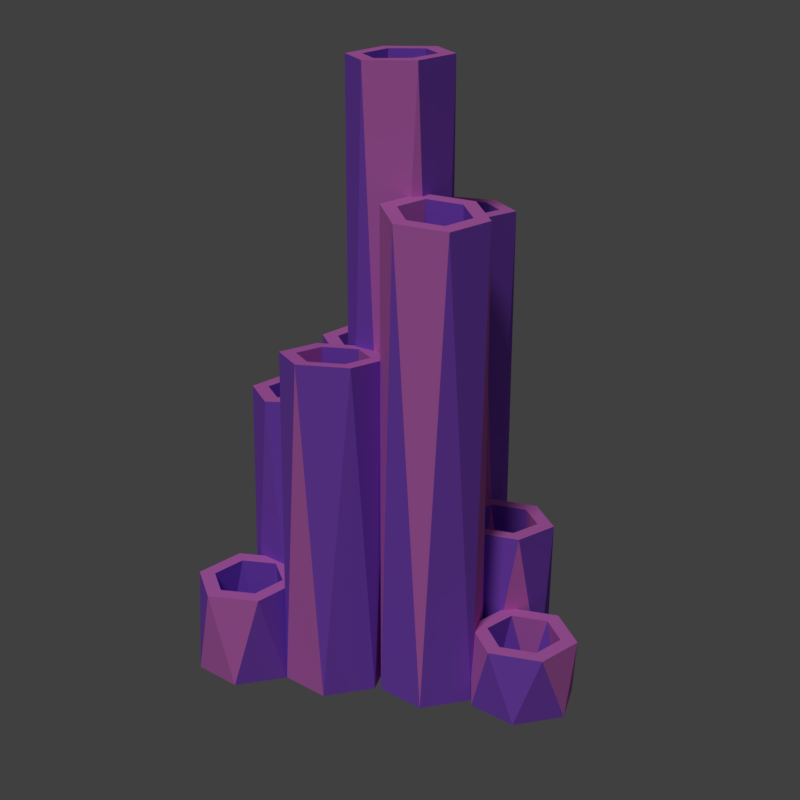 # Source: food1.blend  (saved by Blender 2.79.0; exported with 4.5.12 LTS)
import bpy
from mathutils import Matrix  # noqa: F401  (used for matrix-valued properties, if any)

bpy.ops.wm.read_factory_settings(use_empty=True)
scene = bpy.context.scene
scene.name = 'Scene'

# ---- collections
col_collection_1 = bpy.data.collections.new('Collection 1'); scene.collection.children.link(col_collection_1)

# ---- materials (node trees are filled in below, after node groups)
mat_foodmat1 = bpy.data.materials.new('FoodMat1')
mat_foodmat1.alpha_threshold = 0.0
mat_foodmat1.use_transparent_shadow = False
mat_foodmat1.diffuse_color = (0.3176, 0.1074, 0.8, 1.0)
mat_foodmat1.roughness = 0.5
mat_foodmat2 = bpy.data.materials.new('FoodMat2')
mat_foodmat2.alpha_threshold = 0.0
mat_foodmat2.use_transparent_shadow = False
mat_foodmat2.diffuse_color = (0.8, 0.2054, 0.7255, 1.0)
mat_foodmat2.roughness = 0.5

# ---- material node trees

# ---- world
world_world = bpy.data.worlds.new('World'); scene.world = world_world
world_world.color = (0.05088, 0.05088, 0.05088)
world_world.use_sun_shadow = False
world_world.sun_shadow_jitter_overblur = 0.0
world_world.cycles.sampling_method = 'MANUAL'

# ---- cameras
cam_camera = bpy.data.cameras.new('Camera')
cam_camera.clip_end = 100.0
cam_camera.lens = 35.0
cam_camera.sensor_width = 16.0
cam_camera.sensor_height = 18.0
cam_camera.ortho_scale = 7.314
cam_camera.dof.focus_distance = 0.0
cam_camera.dof.aperture_fstop = 128.0

# ---- lights
light_lamp = bpy.data.lights.new('Lamp', 'SUN')
light_lamp.transmission_factor = 0.0
light_lamp.cutoff_distance = 30.0
light_lamp.angle = 0.1993
light_lamp.energy = 1.0
light_lamp.shadow_buffer_clip_start = 1.001
light_lamp.shadow_soft_size = 0.1
light_lamp.shadow_cascade_max_distance = 1000.0

# ---- meshes
me_circle = bpy.data.meshes.new('Circle')
me_circle.from_pydata([(0.0, 0.1, 0.0), (-0.0866, 0.05, 0.0), (-0.0866, -0.05, 0.0), (8.742e-09, -0.1, 0.0), (0.0866, -0.05, 0.0), (0.0866, 0.05, 0.0), (-0.05237, 0.08512, 1.164), (-0.09996, -0.002733, 1.16), (-0.04758, -0.08785, 1.157), (0.05237, -0.08512, 1.157), (0.09996, 0.002733, 1.162), (0.04758, 0.08785, 1.165), (-0.03586, 0.05829, 1.163), (-0.06845, -0.001872, 1.16), (-0.03258, -0.06016, 1.158), (0.03586, -0.05829, 1.158), (0.06845, 0.001872, 1.161), (0.03258, 0.06016, 1.164), (1.566e-09, 0.06848, 0.0), (-0.0593, 0.03424, 0.0), (-0.0593, -0.03424, 0.0), (7.552e-09, -0.06848, 0.0), (0.0593, -0.03424, 0.0), (0.0593, 0.03424, 0.0), (0.1736, 0.1, 0.0), (0.08704, 0.05, 0.0), (0.08704, -0.05, 0.0), (0.1736, -0.1, 0.0), (0.2602, -0.05, 0.0), (0.2602, 0.05, 0.0), (0.1186, 0.08349, 0.6429), (0.0743, -0.005656, 0.6334), (0.1293, -0.08914, 0.6338), (0.2287, -0.08349, 0.6438), (0.273, 0.005656, 0.6534), (0.2179, 0.08914, 0.6529), (0.1359, 0.05717, 0.6431), (0.1056, -0.003873, 0.6365), (0.1433, -0.06104, 0.6368), (0.2113, -0.05717, 0.6437), (0.2417, 0.003873, 0.6502), (0.204, 0.06104, 0.6499), (0.1736, 0.06848, 0.0), (0.1143, 0.03424, 0.0), (0.1143, -0.03424, 0.0), (0.1736, -0.06848, 0.0), (0.2329, -0.03424, 0.0), (0.2329, 0.03424, 0.0), (0.08013, 0.2595, 0.0), (-0.006476, 0.2095, 0.0), (-0.006476, 0.1095, 0.0), (0.08013, 0.05947, 0.0), (0.1667, 0.1095, 0.0), (0.1667, 0.2095, 0.0), (0.03503, 0.2484, 0.9115), (-0.0197, 0.1652, 0.9201), (0.0254, 0.07621, 0.9275), (0.1252, 0.07052, 0.9262), (0.18, 0.1538, 0.9177), (0.1349, 0.2427, 0.9103), (0.04924, 0.2204, 0.9139), (0.01177, 0.1634, 0.9197), (0.04265, 0.1025, 0.9248), (0.111, 0.09856, 0.9239), (0.1485, 0.1556, 0.918), (0.1176, 0.2165, 0.913), (0.08013, 0.2279, 0.0), (0.02082, 0.1937, 0.0), (0.02082, 0.1252, 0.0), (0.08013, 0.09099, 0.0), (0.1394, 0.1252, 0.0), (0.1394, 0.1937, 0.0), (-0.1771, 0.09617, 0.0), (-0.2637, 0.04617, 0.0), (-0.2637, -0.05383, 0.0), (-0.1771, -0.1038, 0.0), (-0.09046, -0.05383, 0.0), (-0.09046, 0.04617, 0.0), (-0.2316, 0.07992, 0.8451), (-0.2766, -0.009272, 0.8415), (-0.2221, -0.09302, 0.8456), (-0.1226, -0.08758, 0.8531), (-0.0775, 0.001618, 0.8567), (-0.132, 0.08537, 0.8526), (-0.2144, 0.05352, 0.8463), (-0.2452, -0.007556, 0.8439), (-0.2079, -0.06491, 0.8467), (-0.1397, -0.06118, 0.8519), (-0.1089, -9.865e-05, 0.8543), (-0.1462, 0.05725, 0.8515), (-0.1771, 0.06465, 0.0), (-0.2364, 0.03041, 0.0), (-0.2364, -0.03807, 0.0), (-0.1771, -0.0723, 0.0), (-0.1178, -0.03807, 0.0), (-0.1178, 0.03041, 0.0), (-0.1015, 0.2727, 0.0), (-0.1881, 0.2227, 0.0), (-0.1881, 0.1227, 0.0), (-0.1015, 0.07273, 0.0), (-0.01493, 0.1227, 0.0), (-0.01493, 0.2227, 0.0), (-0.1491, 0.2606, 0.2793), (-0.2013, 0.1753, 0.278), (-0.1538, 0.08747, 0.2826), (-0.05397, 0.08489, 0.2886), (-0.001747, 0.1702, 0.2899), (-0.04931, 0.258, 0.2852), (-0.1341, 0.2329, 0.2808), (-0.1699, 0.1745, 0.2799), (-0.1373, 0.1143, 0.283), (-0.06897, 0.1126, 0.2871), (-0.0332, 0.171, 0.288), (-0.06577, 0.2311, 0.2848), (-0.1015, 0.2412, 0.0), (-0.1608, 0.207, 0.0), (-0.1608, 0.1385, 0.0), (-0.1015, 0.1043, 0.0), (-0.04223, 0.1385, 0.0), (-0.04223, 0.207, 0.0), (0.09311, -0.06814, 0.0), (0.006506, -0.1181, 0.0), (0.006506, -0.2181, 0.0), (0.09311, -0.2681, 0.0), (0.1797, -0.2181, 0.0), (0.1797, -0.1181, 0.0), (0.041, -0.08287, 0.5183), (-0.006859, -0.1706, 0.5139), (0.04525, -0.2558, 0.5102), (0.1452, -0.2534, 0.5109), (0.1931, -0.1657, 0.5153), (0.141, -0.08045, 0.519), (0.05743, -0.1098, 0.5172), (0.02465, -0.1698, 0.5141), (0.06034, -0.2282, 0.5116), (0.1288, -0.2265, 0.5121), (0.1616, -0.1665, 0.5151), (0.1259, -0.1081, 0.5176), (0.09311, -0.09966, 0.0), (0.03381, -0.1339, 0.0), (0.03381, -0.2024, 0.0), (0.09311, -0.2366, 0.0), (0.1524, -0.2024, 0.0), (0.1524, -0.1339, 0.0), (-0.08635, -0.06087, 0.0), (-0.173, -0.1109, 0.0), (-0.173, -0.2109, 0.0), (-0.08635, -0.2609, 0.0), (0.0002517, -0.2109, 0.0), (0.0002517, -0.1109, 0.0), (-0.1349, -0.07346, 0.5718), (-0.1863, -0.1592, 0.5738), (-0.1377, -0.2466, 0.573), (-0.03779, -0.2483, 0.5703), (0.0136, -0.1625, 0.5683), (-0.03496, -0.07511, 0.5691), (-0.1196, -0.101, 0.5716), (-0.1548, -0.1597, 0.5729), (-0.1215, -0.2196, 0.5724), (-0.0531, -0.2207, 0.5705), (-0.01791, -0.162, 0.5692), (-0.05116, -0.1021, 0.5697), (-0.08635, -0.0924, 0.0), (-0.1457, -0.1266, 0.0), (-0.1457, -0.1951, 0.0), (-0.08635, -0.2294, 0.0), (-0.02705, -0.1951, 0.0), (-0.02705, -0.1266, 0.0), (0.006645, 0.4217, 0.0), (-0.07996, 0.3717, 0.0), (-0.07996, 0.2717, 0.0), (0.006645, 0.2217, 0.0), (0.09325, 0.2717, 0.0), (0.09325, 0.3717, 0.0), (-0.04268, 0.4086, 0.1299), (-0.09335, 0.3225, 0.1338), (-0.04402, 0.2356, 0.1381), (0.05597, 0.2349, 0.1385), (0.1066, 0.321, 0.1347), (0.05731, 0.4079, 0.1304), (-0.02713, 0.3812, 0.1313), (-0.06183, 0.3223, 0.1339), (-0.02805, 0.2628, 0.1368), (0.04042, 0.2622, 0.1372), (0.07512, 0.3212, 0.1345), (0.04134, 0.3807, 0.1316), (0.006645, 0.3902, 0.0), (-0.05266, 0.356, 0.0), (-0.05266, 0.2875, 0.0), (0.006645, 0.2533, 0.0), (0.06595, 0.2875, 0.0), (0.06595, 0.356, 0.0), (0.2618, -0.04977, 0.0), (0.1752, -0.09977, 0.0), (0.1752, -0.1998, 0.0), (0.2618, -0.2498, 0.0), (0.3484, -0.1998, 0.0), (0.3484, -0.09977, 0.0), (0.2144, -0.06178, 0.1833), (0.162, -0.1469, 0.1854), (0.2094, -0.2349, 0.1821), (0.3092, -0.2378, 0.1769), (0.3616, -0.1526, 0.1749), (0.3142, -0.06463, 0.1781), (0.2293, -0.08952, 0.1823), (0.1934, -0.1478, 0.1837), (0.2259, -0.2081, 0.1815), (0.2943, -0.21, 0.1779), (0.3301, -0.1517, 0.1765), (0.2977, -0.09147, 0.1787), (0.2618, -0.08129, 0.0), (0.2025, -0.1155, 0.0), (0.2025, -0.184, 0.0), (0.2618, -0.2182, 0.0), (0.3211, -0.184, 0.0), (0.3211, -0.1155, 0.0)], [], [(4, 9, 3), (2, 7, 1), (5, 10, 4), (3, 8, 2), (1, 6, 0), (0, 11, 5), (17, 10, 11), (15, 8, 9), (13, 6, 7), (6, 17, 11), (16, 9, 10), (14, 7, 8), (18, 17, 12), (22, 15, 16), (20, 13, 14), (23, 16, 17), (21, 14, 15), (19, 12, 13), (1, 0, 18), (18, 0, 23), (1, 18, 19), (2, 1, 19), (23, 5, 22), (2, 19, 20), (23, 0, 5), (21, 22, 4), (2, 20, 21), (21, 4, 3), (3, 2, 21), (22, 5, 4), (4, 10, 9), (2, 8, 7), (5, 11, 10), (3, 9, 8), (1, 7, 6), (0, 6, 11), (17, 16, 10), (15, 14, 8), (13, 12, 6), (6, 12, 17), (16, 15, 9), (14, 13, 7), (18, 23, 17), (22, 21, 15), (20, 19, 13), (23, 22, 16), (21, 20, 14), (19, 18, 12), (28, 33, 27), (26, 31, 25), (29, 34, 28), (27, 32, 26), (25, 30, 24), (24, 35, 29), (41, 34, 35), (39, 32, 33), (37, 30, 31), (30, 41, 35), (40, 33, 34), (38, 31, 32), (42, 41, 36), (46, 39, 40), (44, 37, 38), (47, 40, 41), (45, 38, 39), (43, 36, 37), (25, 24, 42), (42, 24, 47), (25, 42, 43), (26, 25, 43), (47, 29, 46), (26, 43, 44), (47, 24, 29), (45, 46, 28), (26, 44, 45), (45, 28, 27), (27, 26, 45), (46, 29, 28), (28, 34, 33), (26, 32, 31), (29, 35, 34), (27, 33, 32), (25, 31, 30), (24, 30, 35), (41, 40, 34), (39, 38, 32), (37, 36, 30), (30, 36, 41), (40, 39, 33), (38, 37, 31), (42, 47, 41), (46, 45, 39), (44, 43, 37), (47, 46, 40), (45, 44, 38), (43, 42, 36), (52, 57, 51), (50, 55, 49), (53, 58, 52), (51, 56, 50), (49, 54, 48), (48, 59, 53), (65, 58, 59), (63, 56, 57), (61, 54, 55), (54, 65, 59), (64, 57, 58), (62, 55, 56), (66, 65, 60), (70, 63, 64), (68, 61, 62), (71, 64, 65), (69, 62, 63), (67, 60, 61), (49, 48, 66), (66, 48, 71), (49, 66, 67), (50, 49, 67), (71, 53, 70), (50, 67, 68), (71, 48, 53), (69, 70, 52), (50, 68, 69), (69, 52, 51), (51, 50, 69), (70, 53, 52), (52, 58, 57), (50, 56, 55), (53, 59, 58), (51, 57, 56), (49, 55, 54), (48, 54, 59), (65, 64, 58), (63, 62, 56), (61, 60, 54), (54, 60, 65), (64, 63, 57), (62, 61, 55), (66, 71, 65), (70, 69, 63), (68, 67, 61), (71, 70, 64), (69, 68, 62), (67, 66, 60), (76, 81, 75), (74, 79, 73), (77, 82, 76), (75, 80, 74), (73, 78, 72), (72, 83, 77), (89, 82, 83), (87, 80, 81), (85, 78, 79), (78, 89, 83), (88, 81, 82), (86, 79, 80), (90, 89, 84), (94, 87, 88), (92, 85, 86), (95, 88, 89), (93, 86, 87), (91, 84, 85), (73, 72, 90), (90, 72, 95), (73, 90, 91), (74, 73, 91), (95, 77, 94), (74, 91, 92), (95, 72, 77), (93, 94, 76), (74, 92, 93), (93, 76, 75), (75, 74, 93), (94, 77, 76), (76, 82, 81), (74, 80, 79), (77, 83, 82), (75, 81, 80), (73, 79, 78), (72, 78, 83), (89, 88, 82), (87, 86, 80), (85, 84, 78), (78, 84, 89), (88, 87, 81), (86, 85, 79), (90, 95, 89), (94, 93, 87), (92, 91, 85), (95, 94, 88), (93, 92, 86), (91, 90, 84), (100, 105, 99), (98, 103, 97), (101, 106, 100), (99, 104, 98), (97, 102, 96), (96, 107, 101), (113, 106, 107), (111, 104, 105), (109, 102, 103), (102, 113, 107), (112, 105, 106), (110, 103, 104), (114, 113, 108), (118, 111, 112), (116, 109, 110), (119, 112, 113), (117, 110, 111), (115, 108, 109), (97, 96, 114), (114, 96, 119), (97, 114, 115), (98, 97, 115), (119, 101, 118), (98, 115, 116), (119, 96, 101), (117, 118, 100), (98, 116, 117), (117, 100, 99), (99, 98, 117), (118, 101, 100), (100, 106, 105), (98, 104, 103), (101, 107, 106), (99, 105, 104), (97, 103, 102), (96, 102, 107), (113, 112, 106), (111, 110, 104), (109, 108, 102), (102, 108, 113), (112, 111, 105), (110, 109, 103), (114, 119, 113), (118, 117, 111), (116, 115, 109), (119, 118, 112), (117, 116, 110), (115, 114, 108), (124, 129, 123), (122, 127, 121), (125, 130, 124), (123, 128, 122), (121, 126, 120), (120, 131, 125), (137, 130, 131), (135, 128, 129), (133, 126, 127), (126, 137, 131), (136, 129, 130), (134, 127, 128), (138, 137, 132), (142, 135, 136), (140, 133, 134), (143, 136, 137), (141, 134, 135), (139, 132, 133), (121, 120, 138), (138, 120, 143), (121, 138, 139), (122, 121, 139), (143, 125, 142), (122, 139, 140), (143, 120, 125), (141, 142, 124), (122, 140, 141), (141, 124, 123), (123, 122, 141), (142, 125, 124), (124, 130, 129), (122, 128, 127), (125, 131, 130), (123, 129, 128), (121, 127, 126), (120, 126, 131), (137, 136, 130), (135, 134, 128), (133, 132, 126), (126, 132, 137), (136, 135, 129), (134, 133, 127), (138, 143, 137), (142, 141, 135), (140, 139, 133), (143, 142, 136), (141, 140, 134), (139, 138, 132), (148, 153, 147), (146, 151, 145), (149, 154, 148), (147, 152, 146), (145, 150, 144), (144, 155, 149), (161, 154, 155), (159, 152, 153), (157, 150, 151), (150, 161, 155), (160, 153, 154), (158, 151, 152), (162, 161, 156), (166, 159, 160), (164, 157, 158), (167, 160, 161), (165, 158, 159), (163, 156, 157), (145, 144, 162), (162, 144, 167), (145, 162, 163), (146, 145, 163), (167, 149, 166), (146, 163, 164), (167, 144, 149), (165, 166, 148), (146, 164, 165), (165, 148, 147), (147, 146, 165), (166, 149, 148), (148, 154, 153), (146, 152, 151), (149, 155, 154), (147, 153, 152), (145, 151, 150), (144, 150, 155), (161, 160, 154), (159, 158, 152), (157, 156, 150), (150, 156, 161), (160, 159, 153), (158, 157, 151), (162, 167, 161), (166, 165, 159), (164, 163, 157), (167, 166, 160), (165, 164, 158), (163, 162, 156), (172, 177, 171), (170, 175, 169), (173, 178, 172), (171, 176, 170), (169, 174, 168), (168, 179, 173), (185, 178, 179), (183, 176, 177), (181, 174, 175), (174, 185, 179), (184, 177, 178), (182, 175, 176), (186, 185, 180), (190, 183, 184), (188, 181, 182), (191, 184, 185), (189, 182, 183), (187, 180, 181), (169, 168, 186), (186, 168, 191), (169, 186, 187), (170, 169, 187), (191, 173, 190), (170, 187, 188), (191, 168, 173), (189, 190, 172), (170, 188, 189), (189, 172, 171), (171, 170, 189), (190, 173, 172), (172, 178, 177), (170, 176, 175), (173, 179, 178), (171, 177, 176), (169, 175, 174), (168, 174, 179), (185, 184, 178), (183, 182, 176), (181, 180, 174), (174, 180, 185), (184, 183, 177), (182, 181, 175), (186, 191, 185), (190, 189, 183), (188, 187, 181), (191, 190, 184), (189, 188, 182), (187, 186, 180), (196, 201, 195), (194, 199, 193), (197, 202, 196), (195, 200, 194), (193, 198, 192), (192, 203, 197), (209, 202, 203), (207, 200, 201), (205, 198, 199), (198, 209, 203), (208, 201, 202), (206, 199, 200), (210, 209, 204), (214, 207, 208), (212, 205, 206), (215, 208, 209), (213, 206, 207), (211, 204, 205), (193, 192, 210), (210, 192, 215), (193, 210, 211), (194, 193, 211), (215, 197, 214), (194, 211, 212), (215, 192, 197), (213, 214, 196), (194, 212, 213), (213, 196, 195), (195, 194, 213), (214, 197, 196), (196, 202, 201), (194, 200, 199), (197, 203, 202), (195, 201, 200), (193, 199, 198), (192, 198, 203), (209, 208, 202), (207, 206, 200), (205, 204, 198), (198, 204, 209), (208, 207, 201), (206, 205, 199), (210, 215, 209), (214, 213, 207), (212, 211, 205), (215, 214, 208), (213, 212, 206), (211, 210, 204)])
me_circle.polygons.foreach_set('material_index', [0, 0, 0, 1, 0, 1, 1, 1, 1, 1, 1, 1, 0, 0, 0, 0, 0, 0, 1, 1, 1, 1, 1, 1, 1, 1, 1, 1, 1, 1, 0, 0, 1, 1, 0, 0, 1, 1, 1, 1, 1, 1, 0, 0, 0, 1, 1, 0, 0, 0, 1, 0, 1, 0, 1, 1, 1, 1, 1, 1, 0, 0, 0, 0, 1, 1, 1, 1, 1, 1, 1, 1, 1, 1, 1, 1, 1, 1, 0, 0, 0, 0, 0, 0, 1, 1, 1, 1, 1, 1, 1, 0, 0, 1, 0, 1, 0, 0, 0, 0, 1, 0, 1, 1, 1, 1, 1, 1, 0, 1, 0, 1, 1, 0, 1, 1, 1, 1, 1, 1, 1, 1, 1, 1, 1, 1, 1, 1, 1, 0, 0, 0, 1, 1, 1, 1, 1, 1, 1, 0, 0, 0, 0, 1, 0, 1, 0, 0, 0, 1, 1, 1, 1, 1, 1, 1, 0, 0, 0, 0, 1, 0, 1, 1, 1, 1, 1, 1, 1, 1, 1, 1, 1, 1, 0, 0, 0, 0, 0, 0, 1, 1, 1, 1, 1, 1, 0, 1, 0, 0, 0, 0, 0, 1, 0, 1, 0, 1, 1, 1, 1, 1, 1, 1, 0, 0, 0, 1, 0, 1, 1, 1, 1, 1, 1, 1, 1, 1, 1, 1, 1, 1, 0, 0, 0, 1, 0, 0, 1, 1, 1, 1, 1, 1, 1, 0, 0, 0, 1, 1, 0, 1, 0, 1, 0, 0, 1, 1, 1, 1, 1, 1, 0, 0, 0, 0, 0, 0, 1, 1, 1, 1, 1, 1, 1, 1, 1, 1, 1, 1, 0, 0, 0, 0, 0, 0, 1, 1, 1, 1, 1, 1, 1, 1, 0, 0, 0, 1, 0, 1, 0, 1, 0, 0, 1, 1, 1, 1, 1, 1, 0, 1, 0, 1, 0, 0, 1, 1, 1, 1, 1, 1, 1, 1, 1, 1, 1, 1, 0, 0, 0, 0, 1, 0, 1, 1, 1, 1, 1, 1, 0, 0, 1, 0, 0, 0, 1, 0, 0, 0, 1, 0, 1, 1, 1, 1, 1, 1, 0, 0, 1, 0, 0, 1, 1, 1, 1, 1, 1, 1, 1, 1, 1, 1, 1, 1, 1, 0, 0, 0, 0, 1, 1, 1, 1, 1, 1, 1, 0, 1, 0, 0, 0, 0, 0, 0, 1, 0, 0, 0, 1, 1, 1, 1, 1, 1, 0, 0, 0, 0, 0, 0, 1, 1, 1, 1, 1, 1, 1, 1, 1, 1, 1, 1, 0, 0, 1, 0, 0, 0, 1, 1, 1, 1, 1, 1, 0, 0, 0, 1, 0, 0])
me_circle.materials.append(mat_foodmat1)
me_circle.materials.append(mat_foodmat2)
me_circle.use_remesh_preserve_volume = False
me_circle.use_remesh_preserve_attributes = False
me_circle.use_mirror_vertex_groups = False
me_circle.update()

# ---- objects
ob_circle = bpy.data.objects.new('Circle', me_circle)
ob_lamp = bpy.data.objects.new('Lamp', light_lamp)
ob_camera = bpy.data.objects.new('Camera', cam_camera)

# ---- transforms, parenting, visibility, modifiers, constraints
ob_circle.location = (0.0, 0.0, 0.0)
ob_circle.lineart.crease_threshold = 0.0
ob_lamp.location = (4.076, 1.005, 5.904)
ob_lamp.rotation_euler = (0.6503, 0.05522, 1.866)
ob_lamp.lock_rotations_4d = False
ob_lamp.empty_display_type = 'ARROWS'
ob_lamp.color = (0.0, 0.0, 0.0, 0.0)
ob_lamp.lineart.crease_threshold = 0.0
ob_camera.location = (2.224, 2.127, 1.705)
ob_camera.rotation_euler = (1.2, -1.038e-06, 2.334)
ob_camera.lock_rotations_4d = False
ob_camera.empty_display_type = 'ARROWS'
ob_camera.color = (0.0, 0.0, 0.0, 0.0)
ob_camera.display_type = 'WIRE'
ob_camera.lineart.crease_threshold = 0.0

# ---- collection membership
col_collection_1.objects.link(ob_circle)
col_collection_1.objects.link(ob_lamp)
col_collection_1.objects.link(ob_camera)

# ---- scene / render settings (as saved in the file)
scene.camera = ob_camera
scene.frame_start = 1; scene.frame_end = 250; scene.frame_set(1)
scene.render.engine = 'BLENDER_EEVEE_NEXT'
scene.render.resolution_x = 512
scene.render.resolution_y = 512
scene.render.dither_intensity = 0.0
scene.render.film_transparent = True
scene.cycles.use_denoising = False
scene.cycles.samples = 128
scene.cycles.sampling_pattern = 'TABULATED_SOBOL'
scene.cycles.use_adaptive_sampling = False
scene.cycles.use_light_tree = False
scene.cycles.blur_glossy = 0.0
scene.cycles.sample_clamp_indirect = 0.0
scene.view_settings.view_transform = 'Standard'
bpy.context.view_layer.update()
